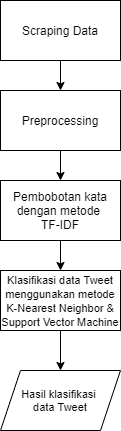

The diagram above was exported from draw.io. Its source (the exported page's mxGraphModel, read from the mxfile embedded in the PNG):
<mxGraphModel dx="1038" dy="579" grid="1" gridSize="10" guides="1" tooltips="1" connect="1" arrows="1" fold="1" page="1" pageScale="1" pageWidth="827" pageHeight="1169" math="0" shadow="0">
  <root>
    <mxCell id="0" />
    <mxCell id="1" parent="0" />
    <mxCell id="iBLllpPk9KwnSijY8np2-1" value="Scraping Data" style="rounded=0;whiteSpace=wrap;html=1;" vertex="1" parent="1">
      <mxGeometry x="354" y="30" width="120" height="60" as="geometry" />
    </mxCell>
    <mxCell id="iBLllpPk9KwnSijY8np2-2" value="Preprocessing" style="rounded=0;whiteSpace=wrap;html=1;" vertex="1" parent="1">
      <mxGeometry x="354" y="120" width="120" height="60" as="geometry" />
    </mxCell>
    <mxCell id="iBLllpPk9KwnSijY8np2-3" value="Pembobotan kata dengan metode &lt;br&gt;TF-IDF" style="rounded=0;whiteSpace=wrap;html=1;" vertex="1" parent="1">
      <mxGeometry x="354" y="210" width="120" height="60" as="geometry" />
    </mxCell>
    <mxCell id="iBLllpPk9KwnSijY8np2-4" value="&lt;font style=&quot;font-size: 11px&quot;&gt;Klasifikasi data Tweet menggunakan metode K-Nearest Neighbor&amp;nbsp;&lt;span id=&quot;docs-internal-guid-52a35e70-7fff-aca9-e1ac-53fe6c42a699&quot;&gt;&lt;span style=&quot;background-color: transparent ; vertical-align: baseline&quot;&gt;&amp;amp; Support Vector Machine&lt;/span&gt;&lt;/span&gt;&lt;/font&gt;" style="rounded=0;whiteSpace=wrap;html=1;" vertex="1" parent="1">
      <mxGeometry x="354" y="300" width="120" height="60" as="geometry" />
    </mxCell>
    <mxCell id="iBLllpPk9KwnSijY8np2-5" value="Hasil klasifikasi &lt;br&gt;data Tweet" style="shape=parallelogram;perimeter=parallelogramPerimeter;whiteSpace=wrap;html=1;fixedSize=1;fontFamily=Helvetica;fontSize=11;" vertex="1" parent="1">
      <mxGeometry x="354" y="400" width="120" height="60" as="geometry" />
    </mxCell>
    <mxCell id="iBLllpPk9KwnSijY8np2-7" value="" style="endArrow=classic;html=1;rounded=0;fontFamily=Helvetica;fontSize=11;exitX=0.5;exitY=1;exitDx=0;exitDy=0;" edge="1" parent="1" source="iBLllpPk9KwnSijY8np2-1" target="iBLllpPk9KwnSijY8np2-2">
      <mxGeometry width="50" height="50" relative="1" as="geometry">
        <mxPoint x="410" y="350" as="sourcePoint" />
        <mxPoint x="460" y="300" as="targetPoint" />
      </mxGeometry>
    </mxCell>
    <mxCell id="iBLllpPk9KwnSijY8np2-8" value="" style="endArrow=classic;html=1;rounded=0;fontFamily=Helvetica;fontSize=11;exitX=0.5;exitY=1;exitDx=0;exitDy=0;" edge="1" parent="1" source="iBLllpPk9KwnSijY8np2-4" target="iBLllpPk9KwnSijY8np2-5">
      <mxGeometry width="50" height="50" relative="1" as="geometry">
        <mxPoint x="410" y="350" as="sourcePoint" />
        <mxPoint x="460" y="300" as="targetPoint" />
      </mxGeometry>
    </mxCell>
    <mxCell id="iBLllpPk9KwnSijY8np2-9" value="" style="endArrow=classic;html=1;rounded=0;fontFamily=Helvetica;fontSize=11;exitX=0.5;exitY=1;exitDx=0;exitDy=0;" edge="1" parent="1" source="iBLllpPk9KwnSijY8np2-3" target="iBLllpPk9KwnSijY8np2-4">
      <mxGeometry width="50" height="50" relative="1" as="geometry">
        <mxPoint x="410" y="350" as="sourcePoint" />
        <mxPoint x="460" y="300" as="targetPoint" />
      </mxGeometry>
    </mxCell>
    <mxCell id="iBLllpPk9KwnSijY8np2-10" value="" style="endArrow=classic;html=1;rounded=0;fontFamily=Helvetica;fontSize=11;exitX=0.5;exitY=1;exitDx=0;exitDy=0;entryX=0.5;entryY=0;entryDx=0;entryDy=0;" edge="1" parent="1" source="iBLllpPk9KwnSijY8np2-2" target="iBLllpPk9KwnSijY8np2-3">
      <mxGeometry width="50" height="50" relative="1" as="geometry">
        <mxPoint x="410" y="350" as="sourcePoint" />
        <mxPoint x="460" y="300" as="targetPoint" />
      </mxGeometry>
    </mxCell>
  </root>
</mxGraphModel>